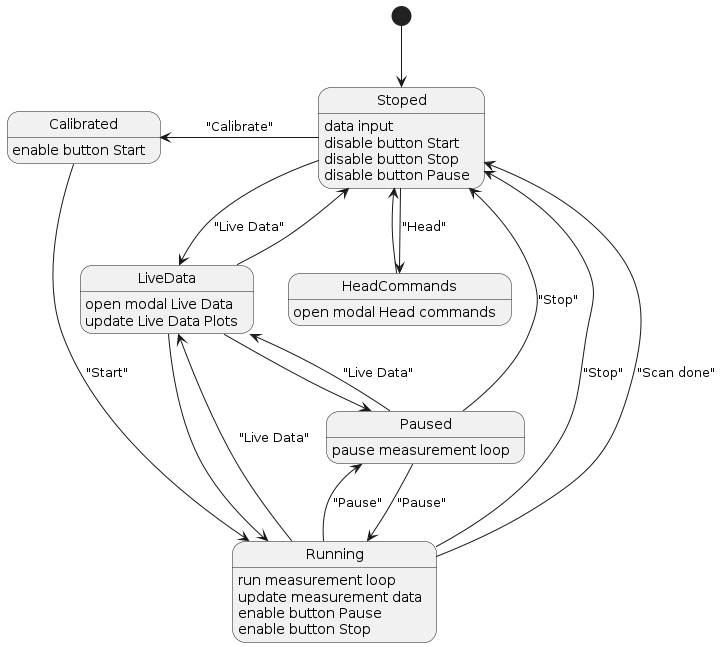

The diagram above was rendered by PlantUML. Its source (embedded in the PNG):
@startuml Zustandsdiagramm

[*] --> Stoped
Stoped -l-> Calibrated : "Calibrate"
Stoped --> HeadCommands : "Head"
Calibrated --> Running : "Start"
Running --> Paused : "Pause"
Running --> Stoped : "Stop"
Paused -d-> Stoped : "Stop"
Running --> Stoped : "Scan done"
Paused --> Running : "Pause"
Stoped --> LiveData : "Live Data"
Running --> LiveData : "Live Data"
Paused --> LiveData : "Live Data"
LiveData --> Stoped
LiveData --> Running
LiveData --> Paused
HeadCommands --> Stoped

Stoped : data input
Stoped : disable button Start
Stoped : disable button Stop
Stoped : disable button Pause

Calibrated : enable button Start

HeadCommands : open modal Head commands

Running : run measurement loop
Running : update measurement data
Running : enable button Pause
Running : enable button Stop

Paused : pause measurement loop

LiveData : open modal Live Data
LiveData : update Live Data Plots

@enduml